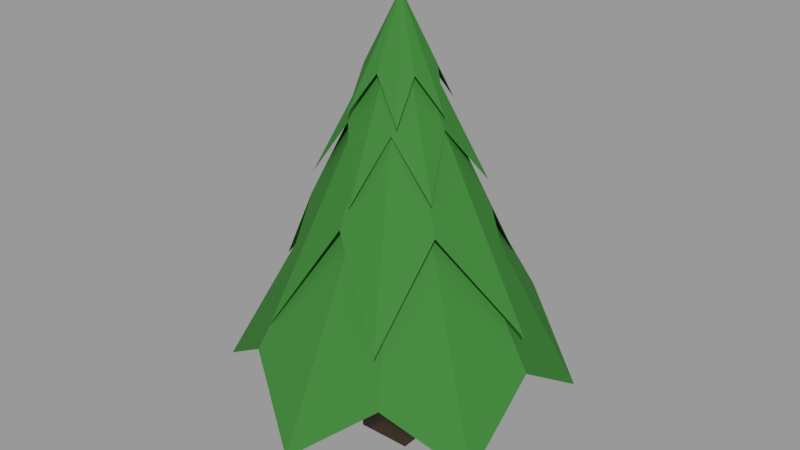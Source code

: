 # Source: low_poly_tree_ec6ca889-a1ad-42cc-9f4a-cc1525055511.blend  (saved by Blender 2.90.8; exported with 4.5.12 LTS)
import bpy
from mathutils import Matrix  # noqa: F401  (used for matrix-valued properties, if any)

bpy.ops.wm.read_factory_settings(use_empty=True)
scene = bpy.context.scene
scene.name = 'upload'

# ---- collections
col_low_poly_tree = bpy.data.collections.new('Low poly Tree'); scene.collection.children.link(col_low_poly_tree)

# ---- materials (node trees are filled in below, after node groups)
mat_trunk = bpy.data.materials.new('Trunk')
mat_trunk.use_transparent_shadow = False
mat_crown = bpy.data.materials.new('Crown')
mat_crown.use_transparent_shadow = False

# ---- material node trees
mat_trunk.use_nodes = True; mat_trunk.node_tree.nodes.clear()
_N = mat_trunk.node_tree.nodes; _L = mat_trunk.node_tree.links
n0 = _N.new('ShaderNodeOutputMaterial'); n0.name = 'Material Output'; n0.location = (300, 300)
n1 = _N.new('ShaderNodeBsdfPrincipled'); n1.name = 'Principled BSDF'; n1.location = (10, 300)
n1.distribution = 'GGX'
n1.subsurface_method = 'BURLEY'
n1.inputs[0].default_value = (0.0291, 0.01454, 0.002444, 1.0)
n1.inputs[3].default_value = 1.45
n1.inputs[27].default_value = (0.0, 0.0, 0.0, 1.0)
n1.inputs[28].default_value = 1.0
_L.new(n1.outputs[0], n0.inputs[0])
n0.is_active_output = True
mat_crown.use_nodes = True; mat_crown.node_tree.nodes.clear()
_N = mat_crown.node_tree.nodes; _L = mat_crown.node_tree.links
n0 = _N.new('ShaderNodeOutputMaterial'); n0.name = 'Material Output'; n0.location = (300, 300)
n1 = _N.new('ShaderNodeBsdfPrincipled'); n1.name = 'Principled BSDF'; n1.location = (10, 300)
n1.distribution = 'GGX'
n1.subsurface_method = 'BURLEY'
n1.inputs[0].default_value = (0.04155, 0.1845, 0.03469, 1.0)
n1.inputs[2].default_value = 0.8
n1.inputs[3].default_value = 1.45
n1.inputs[13].default_value = 0.1
n1.inputs[27].default_value = (0.0, 0.0, 0.0, 1.0)
n1.inputs[28].default_value = 1.0
_L.new(n1.outputs[0], n0.inputs[0])
n0.is_active_output = True

# ---- meshes
me_cube_010 = bpy.data.meshes.new('Cube.010')
me_cube_010.from_pydata([(-0.7397, -0.7397, -1.726), (-0.7397, -0.7397, 1.726), (-0.7397, 0.7397, -1.726), (-0.7397, 0.7397, 1.726), (0.7397, -0.7397, -1.726), (0.7397, -0.7397, 1.726), (0.7397, 0.7397, -1.726), (0.7397, 0.7397, 1.726), (0.0, 0.8768, 8.327), (0.6264, 1.281, 7.326), (0.7594, 0.4384, 8.327), (1.329, -0.02691, 7.391), (0.7594, -0.4384, 8.327), (0.7947, -1.148, 7.272), (0.0, 0.0, 10.08), (1.324e-07, -0.8768, 8.327), (-0.5837, -1.322, 7.316), (-0.7594, -0.4384, 8.327), (-1.421, -0.05959, 7.31), (-0.7594, 0.4384, 8.327), (-0.8765, 1.163, 7.23), (0.6828, 1.137, 7.07), (1.81, 1.173, 5.556), (1.326, -0.0229, 7.07), (1.782, -1.1, 5.67), (0.6431, -1.16, 7.07), (0.1361, -2.108, 5.475), (0.0, 0.0, 9.722), (-0.6828, -1.137, 7.07), (-1.786, -1.259, 5.542), (-1.326, 0.0229, 7.07), (-1.889, 1.029, 5.532), (-0.6431, 1.16, 7.07), (-0.2306, 2.191, 5.412), (1.972, 1.099, 4.928), (3.667, 0.1972, 2.351), (1.938, -1.158, 4.928), (1.698, -3.135, 2.545), (-0.03425, -2.257, 4.928), (-1.587, -3.227, 2.212), (0.0, 0.0, 9.443), (-1.972, -1.099, 4.928), (-3.705, -0.344, 2.326), (-1.938, 1.158, 4.928), (-1.915, 3.122, 2.309), (0.03425, 2.257, 4.928), (1.518, 3.429, 2.105), (1.856, 3.468, 1.811), (3.754, 2.698, -0.1837), (3.846, 0.07841, 1.5), (3.911, -2.261, -0.1268), (1.989, -3.322, 1.358), (0.1416, -4.61, -0.1256), (0.04899, -2.98e-08, 8.468), (-1.802, -3.466, 1.547), (-3.999, -2.408, 0.01247), (-4.069, -0.02288, 1.308), (-4.02, 2.175, 0.02163), (-1.869, 3.367, 1.371), (-0.1875, 4.75, -0.07871)], [], [(0, 1, 3, 2), (2, 3, 7, 6), (6, 7, 5, 4), (4, 5, 1, 0), (2, 6, 4, 0), (7, 3, 1, 5), (8, 14, 9), (9, 14, 10), (10, 14, 11), (11, 14, 12), (12, 14, 13), (13, 14, 15), (15, 14, 16), (16, 14, 17), (17, 14, 18), (18, 14, 19), (19, 14, 20), (20, 14, 8), (8, 9, 10, 11, 12, 13, 15, 16, 17, 18, 19, 20), (21, 27, 22), (22, 27, 23), (23, 27, 24), (24, 27, 25), (25, 27, 26), (26, 27, 28), (28, 27, 29), (29, 27, 30), (30, 27, 31), (31, 27, 32), (32, 27, 33), (33, 27, 21), (21, 22, 23, 24, 25, 26, 28, 29, 30, 31, 32, 33), (34, 40, 35), (35, 40, 36), (36, 40, 37), (37, 40, 38), (38, 40, 39), (39, 40, 41), (41, 40, 42), (42, 40, 43), (43, 40, 44), (44, 40, 45), (45, 40, 46), (46, 40, 34), (34, 35, 36, 37, 38, 39, 41, 42, 43, 44, 45, 46), (47, 53, 48), (48, 53, 49), (49, 53, 50), (50, 53, 51), (51, 53, 52), (52, 53, 54), (54, 53, 55), (55, 53, 56), (56, 53, 57), (57, 53, 58), (58, 53, 59), (59, 53, 47), (47, 48, 49, 50, 51, 52, 54, 55, 56, 57, 58, 59)])
me_cube_010.polygons.foreach_set('material_index', [0, 0, 0, 0, 0, 0, 1, 1, 1, 1, 1, 1, 1, 1, 1, 1, 1, 1, 1, 1, 1, 1, 1, 1, 1, 1, 1, 1, 1, 1, 1, 1, 1, 1, 1, 1, 1, 1, 1, 1, 1, 1, 1, 1, 1, 1, 1, 1, 1, 1, 1, 1, 1, 1, 1, 1, 1, 1])
_uv = me_cube_010.uv_layers.new(name='UVMap')
_uv.uv.foreach_set('vector', [0.375, 0.0, 0.625, 0.0, 0.625, 0.25, 0.375, 0.25, 0.375, 0.25, 0.625, 0.25, 0.625, 0.5, 0.375, 0.5, 0.375, 0.5, 0.625, 0.5, 0.625, 0.75, 0.375, 0.75, 0.375, 0.75, 0.625, 0.75, 0.625, 1.0, 0.375, 1.0, 0.125, 0.5, 0.375, 0.5, 0.375, 0.75, 0.125, 0.75, 0.625, 0.5, 0.875, 0.5, 0.875, 0.75, 0.625, 0.75, 0.25, 0.49, 0.25, 0.25, 0.37, 0.4578, 0.37, 0.4578, 0.25, 0.25, 0.4578, 0.37, 0.4578, 0.37, 0.25, 0.25, 0.49, 0.25, 0.49, 0.25, 0.25, 0.25, 0.4578, 0.13, 0.4578, 0.13, 0.25, 0.25, 0.37, 0.04215, 0.37, 0.04215, 0.25, 0.25, 0.25, 0.01, 0.25, 0.01, 0.25, 0.25, 0.13, 0.04215, 0.13, 0.04215, 0.25, 0.25, 0.04215, 0.13, 0.04215, 0.13, 0.25, 0.25, 0.01, 0.25, 0.01, 0.25, 0.25, 0.25, 0.04215, 0.37, 0.04215, 0.37, 0.25, 0.25, 0.13, 0.4578, 0.13, 0.4578, 0.25, 0.25, 0.25, 0.49, 0.75, 0.49, 0.87, 0.4578, 0.9578, 0.37, 0.99, 0.25, 0.9578, 0.13, 0.87, 0.04215, 0.75, 0.01, 0.63, 0.04215, 0.5422, 0.13, 0.51, 0.25, 0.5422, 0.37, 0.63, 0.4578, 0.25, 0.49, 0.25, 0.25, 0.37, 0.4578, 0.37, 0.4578, 0.25, 0.25, 0.4578, 0.37, 0.4578, 0.37, 0.25, 0.25, 0.49, 0.25, 0.49, 0.25, 0.25, 0.25, 0.4578, 0.13, 0.4578, 0.13, 0.25, 0.25, 0.37, 0.04215, 0.37, 0.04215, 0.25, 0.25, 0.25, 0.01, 0.25, 0.01, 0.25, 0.25, 0.13, 0.04215, 0.13, 0.04215, 0.25, 0.25, 0.04215, 0.13, 0.04215, 0.13, 0.25, 0.25, 0.01, 0.25, 0.01, 0.25, 0.25, 0.25, 0.04215, 0.37, 0.04215, 0.37, 0.25, 0.25, 0.13, 0.4578, 0.13, 0.4578, 0.25, 0.25, 0.25, 0.49, 0.75, 0.49, 0.87, 0.4578, 0.9578, 0.37, 0.99, 0.25, 0.9578, 0.13, 0.87, 0.04215, 0.75, 0.01, 0.63, 0.04215, 0.5422, 0.13, 0.51, 0.25, 0.5422, 0.37, 0.63, 0.4578, 0.25, 0.49, 0.25, 0.25, 0.37, 0.4578, 0.37, 0.4578, 0.25, 0.25, 0.4578, 0.37, 0.4578, 0.37, 0.25, 0.25, 0.49, 0.25, 0.49, 0.25, 0.25, 0.25, 0.4578, 0.13, 0.4578, 0.13, 0.25, 0.25, 0.37, 0.04215, 0.37, 0.04215, 0.25, 0.25, 0.25, 0.01, 0.25, 0.01, 0.25, 0.25, 0.13, 0.04215, 0.13, 0.04215, 0.25, 0.25, 0.04215, 0.13, 0.04215, 0.13, 0.25, 0.25, 0.01, 0.25, 0.01, 0.25, 0.25, 0.25, 0.04215, 0.37, 0.04215, 0.37, 0.25, 0.25, 0.13, 0.4578, 0.13, 0.4578, 0.25, 0.25, 0.25, 0.49, 0.75, 0.49, 0.87, 0.4578, 0.9578, 0.37, 0.99, 0.25, 0.9578, 0.13, 0.87, 0.04215, 0.75, 0.01, 0.63, 0.04215, 0.5422, 0.13, 0.51, 0.25, 0.5422, 0.37, 0.63, 0.4578, 0.25, 0.49, 0.25, 0.25, 0.37, 0.4578, 0.37, 0.4578, 0.25, 0.25, 0.4578, 0.37, 0.4578, 0.37, 0.25, 0.25, 0.49, 0.25, 0.49, 0.25, 0.25, 0.25, 0.4578, 0.13, 0.4578, 0.13, 0.25, 0.25, 0.37, 0.04215, 0.37, 0.04215, 0.25, 0.25, 0.25, 0.01, 0.25, 0.01, 0.25, 0.25, 0.13, 0.04215, 0.13, 0.04215, 0.25, 0.25, 0.04215, 0.13, 0.04215, 0.13, 0.25, 0.25, 0.01, 0.25, 0.01, 0.25, 0.25, 0.25, 0.04215, 0.37, 0.04215, 0.37, 0.25, 0.25, 0.13, 0.4578, 0.13, 0.4578, 0.25, 0.25, 0.25, 0.49, 0.75, 0.49, 0.87, 0.4578, 0.9578, 0.37, 0.99, 0.25, 0.9578, 0.13, 0.87, 0.04215, 0.75, 0.01, 0.63, 0.04215, 0.5422, 0.13, 0.51, 0.25, 0.5422, 0.37, 0.63, 0.4578])
me_cube_010.materials.append(mat_trunk)
me_cube_010.materials.append(mat_crown)
me_cube_010.use_remesh_fix_poles = True
me_cube_010.use_remesh_preserve_attributes = False
me_cube_010.use_mirror_vertex_groups = False
me_cube_010.update()

# ---- objects
ob_tree = bpy.data.objects.new('Tree', me_cube_010)
ob_low_poly_tree = bpy.data.objects.new('Low poly Tree', None)

# ---- transforms, parenting, visibility, modifiers, constraints
ob_tree.parent = ob_low_poly_tree
ob_tree.location = (0.0, 0.0, 1.726)
ob_tree.scale = (1.002, 0.9616, 1.016)
ob_tree.lineart.crease_threshold = 0.0
ob_low_poly_tree.location = (0.0, 0.0, 0.0)
ob_low_poly_tree.lineart.crease_threshold = 0.0

# ---- collection membership
scene.collection.objects.link(ob_tree)
scene.collection.objects.link(ob_low_poly_tree)
col_low_poly_tree.objects.link(ob_tree)
col_low_poly_tree.objects.link(ob_low_poly_tree)

# ---- scene / render settings (as saved in the file)
scene.frame_start = 1; scene.frame_end = 250; scene.frame_set(1)
scene.render.engine = 'BLENDER_EEVEE_NEXT'
scene.render.image_settings.exr_codec = 'NONE'
scene.render.simplify_subdivision_render = 0
scene.render.simplify_child_particles_render = 0.0
scene.cycles.use_denoising = False
scene.cycles.samples = 128
scene.cycles.sampling_pattern = 'TABULATED_SOBOL'
scene.cycles.use_adaptive_sampling = False
scene.cycles.use_light_tree = False
scene.view_settings.view_transform = 'Filmic'
bpy.context.view_layer.update()

# ---- added for rendering (the .blend has no active camera and no usable light): camera, sun + grey world if the file has none
cam_auto = bpy.data.cameras.new('AutoCamera')
cam_auto.lens = 50.0
cam_auto.sensor_width = 36.0
cam_auto.clip_end = 1000.0
ob_auto_camera = bpy.data.objects.new('AutoCamera', cam_auto)
scene.collection.objects.link(ob_auto_camera)
ob_auto_camera.location = (15.6496, -18.8073, 18.5548)
ob_auto_camera.rotation_euler = (1.09748, -7.21219e-08, 0.694738)
scene.camera = ob_auto_camera
light_auto_sun = bpy.data.lights.new('AutoSun', 'SUN')
light_auto_sun.energy = 3.0
light_auto_sun.angle = 0.0523599
ob_auto_sun = bpy.data.objects.new('AutoSun', light_auto_sun)
scene.collection.objects.link(ob_auto_sun)
ob_auto_sun.rotation_euler = (0.872665, 0.174533, 0.523599)
if scene.world is None:
    world_auto = bpy.data.worlds.new('AutoWorld')
    world_auto.color = (0.3, 0.3, 0.3)
    scene.world = world_auto
bpy.context.view_layer.update()
